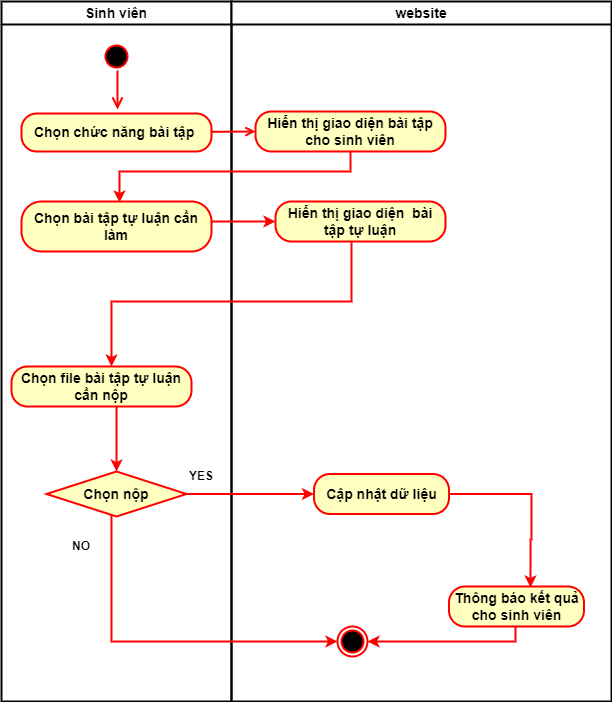

The diagram above was exported from draw.io. Its source (the exported page's mxGraphModel, read from the mxfile embedded in the PNG):
<mxGraphModel dx="1422" dy="705" grid="1" gridSize="10" guides="1" tooltips="1" connect="1" arrows="1" fold="1" page="1" pageScale="1" pageWidth="827" pageHeight="1169" math="0" shadow="0">
  <root>
    <mxCell id="0" />
    <mxCell id="1" parent="0" />
    <mxCell id="2" value="Sinh viên" style="swimlane;whiteSpace=wrap;fontStyle=1;fontSize=14;strokeWidth=2;" vertex="1" parent="1">
      <mxGeometry x="140" y="50" width="230" height="700" as="geometry" />
    </mxCell>
    <mxCell id="3" value="" style="ellipse;shape=startState;fillColor=#000000;strokeColor=#ff0000;fontStyle=1;fontSize=14;strokeWidth=2;" vertex="1" parent="2">
      <mxGeometry x="100" y="40" width="30" height="30" as="geometry" />
    </mxCell>
    <mxCell id="4" value="" style="edgeStyle=elbowEdgeStyle;elbow=horizontal;verticalAlign=bottom;endArrow=open;endSize=8;strokeColor=#FF0000;endFill=1;rounded=0;fontStyle=1;fontSize=14;entryX=0.507;entryY=-0.105;entryDx=0;entryDy=0;entryPerimeter=0;exitX=0.5;exitY=1;exitDx=0;exitDy=0;strokeWidth=2;" edge="1" parent="2" source="3" target="5">
      <mxGeometry x="100" y="40" as="geometry">
        <mxPoint x="115.5" y="110" as="targetPoint" />
      </mxGeometry>
    </mxCell>
    <mxCell id="5" value="&lt;span style=&quot;font-size: 14px;&quot;&gt;Chọn chức năng bài tập&amp;nbsp;&lt;/span&gt;" style="rounded=1;whiteSpace=wrap;html=1;arcSize=40;fontColor=#000000;fillColor=#ffffc0;strokeColor=#ff0000;fontStyle=1;fontSize=14;strokeWidth=2;" vertex="1" parent="2">
      <mxGeometry x="20" y="112" width="190" height="38" as="geometry" />
    </mxCell>
    <mxCell id="6" value="Chọn bài tập tự luận cần làm" style="rounded=1;whiteSpace=wrap;html=1;arcSize=40;fontColor=#000000;fillColor=#ffffc0;strokeColor=#ff0000;fontStyle=1;fontSize=14;strokeWidth=2;" vertex="1" parent="2">
      <mxGeometry x="20" y="200" width="190" height="50" as="geometry" />
    </mxCell>
    <mxCell id="7" style="edgeStyle=orthogonalEdgeStyle;rounded=0;orthogonalLoop=1;jettySize=auto;html=1;entryX=0.5;entryY=0;entryDx=0;entryDy=0;strokeWidth=2;strokeColor=#FF0000;" edge="1" parent="2" source="8" target="9">
      <mxGeometry relative="1" as="geometry">
        <Array as="points">
          <mxPoint x="115" y="430" />
          <mxPoint x="115" y="430" />
        </Array>
      </mxGeometry>
    </mxCell>
    <mxCell id="8" value="Chọn file bài tập tự luận cần nộp" style="rounded=1;whiteSpace=wrap;html=1;arcSize=40;fontColor=#000000;fillColor=#ffffc0;strokeColor=#ff0000;fontStyle=1;fontSize=14;strokeWidth=2;" vertex="1" parent="2">
      <mxGeometry x="10" y="365" width="180" height="40" as="geometry" />
    </mxCell>
    <mxCell id="9" value="Chọn nộp" style="rhombus;whiteSpace=wrap;html=1;fillColor=#ffffc0;strokeColor=#ff0000;fontSize=14;fontStyle=1;strokeWidth=2;" vertex="1" parent="2">
      <mxGeometry x="45" y="470" width="140" height="45" as="geometry" />
    </mxCell>
    <mxCell id="10" value="NO" style="text;html=1;strokeColor=none;fillColor=none;align=center;verticalAlign=middle;whiteSpace=wrap;rounded=0;fontStyle=1;strokeWidth=2;" vertex="1" parent="2">
      <mxGeometry x="50" y="530" width="60" height="30" as="geometry" />
    </mxCell>
    <mxCell id="11" value="YES" style="text;html=1;strokeColor=none;fillColor=none;align=center;verticalAlign=middle;whiteSpace=wrap;rounded=0;fontStyle=1;strokeWidth=2;" vertex="1" parent="2">
      <mxGeometry x="170" y="460" width="60" height="30" as="geometry" />
    </mxCell>
    <mxCell id="12" value="website" style="swimlane;whiteSpace=wrap;fontStyle=1;fontSize=14;strokeWidth=2;" vertex="1" parent="1">
      <mxGeometry x="370" y="50" width="380" height="700" as="geometry" />
    </mxCell>
    <mxCell id="13" value="" style="ellipse;shape=endState;fillColor=#000000;strokeColor=#ff0000;fontStyle=1;fontSize=14;strokeWidth=2;" vertex="1" parent="12">
      <mxGeometry x="106" y="625" width="30" height="30" as="geometry" />
    </mxCell>
    <mxCell id="14" value="Hiển thị giao diện&amp;nbsp; bài tập tự luận" style="rounded=1;whiteSpace=wrap;html=1;arcSize=40;fontColor=#000000;fillColor=#ffffc0;strokeColor=#ff0000;fontStyle=1;fontSize=14;strokeWidth=2;" vertex="1" parent="12">
      <mxGeometry x="44" y="200" width="170" height="40" as="geometry" />
    </mxCell>
    <mxCell id="15" value="&lt;span style=&quot;font-size: 14px;&quot;&gt;Hiển thị giao diện bài tập cho sinh viên&lt;/span&gt;" style="rounded=1;whiteSpace=wrap;html=1;arcSize=40;fontColor=#000000;fillColor=#ffffc0;strokeColor=#ff0000;fontStyle=1;fontSize=14;strokeWidth=2;" vertex="1" parent="12">
      <mxGeometry x="24" y="110" width="190" height="40" as="geometry" />
    </mxCell>
    <mxCell id="16" style="edgeStyle=orthogonalEdgeStyle;rounded=0;orthogonalLoop=1;jettySize=auto;html=1;strokeColor=#FF0000;fontStyle=1;strokeWidth=2;" edge="1" parent="12" source="17" target="13">
      <mxGeometry relative="1" as="geometry">
        <Array as="points">
          <mxPoint x="284" y="640" />
        </Array>
      </mxGeometry>
    </mxCell>
    <mxCell id="17" value="Thông báo kết quả cho sinh viên" style="rounded=1;whiteSpace=wrap;html=1;arcSize=40;fontColor=#000000;fillColor=#ffffc0;strokeColor=#ff0000;fontStyle=1;fontSize=14;strokeWidth=2;" vertex="1" parent="12">
      <mxGeometry x="217.5" y="585" width="135" height="40" as="geometry" />
    </mxCell>
    <mxCell id="18" style="edgeStyle=orthogonalEdgeStyle;rounded=0;orthogonalLoop=1;jettySize=auto;html=1;entryX=0.604;entryY=0.025;entryDx=0;entryDy=0;entryPerimeter=0;strokeColor=#FF0000;strokeWidth=2;" edge="1" parent="12" source="19" target="17">
      <mxGeometry relative="1" as="geometry">
        <Array as="points">
          <mxPoint x="300" y="493" />
          <mxPoint x="300" y="538" />
          <mxPoint x="299" y="538" />
        </Array>
      </mxGeometry>
    </mxCell>
    <mxCell id="19" value="Cập nhật dữ liệu" style="rounded=1;whiteSpace=wrap;html=1;arcSize=40;fontColor=#000000;fillColor=#ffffc0;strokeColor=#ff0000;fontStyle=1;fontSize=14;strokeWidth=2;" vertex="1" parent="12">
      <mxGeometry x="82.5" y="472.5" width="135" height="40" as="geometry" />
    </mxCell>
    <mxCell id="20" value="" style="endArrow=open;strokeColor=#FF0000;endFill=1;rounded=0;entryX=0;entryY=0.5;entryDx=0;entryDy=0;fontStyle=1;fontSize=14;strokeWidth=2;" edge="1" source="5" target="15" parent="1">
      <mxGeometry relative="1" as="geometry">
        <mxPoint x="270" y="210" as="sourcePoint" />
        <mxPoint x="255.5" y="262" as="targetPoint" />
      </mxGeometry>
    </mxCell>
    <mxCell id="21" style="edgeStyle=orthogonalEdgeStyle;rounded=0;orthogonalLoop=1;jettySize=auto;html=1;strokeColor=#FF0000;fontStyle=1;strokeWidth=2;" edge="1" source="15" parent="1">
      <mxGeometry relative="1" as="geometry">
        <mxPoint x="258" y="251" as="targetPoint" />
        <Array as="points">
          <mxPoint x="489" y="220" />
          <mxPoint x="258" y="220" />
        </Array>
      </mxGeometry>
    </mxCell>
    <mxCell id="22" style="edgeStyle=orthogonalEdgeStyle;rounded=0;orthogonalLoop=1;jettySize=auto;html=1;entryX=0;entryY=0.5;entryDx=0;entryDy=0;strokeColor=#FF0000;fontStyle=1;strokeWidth=2;" edge="1" source="6" target="14" parent="1">
      <mxGeometry relative="1" as="geometry">
        <Array as="points">
          <mxPoint x="390" y="270" />
          <mxPoint x="390" y="270" />
        </Array>
      </mxGeometry>
    </mxCell>
    <mxCell id="23" style="edgeStyle=orthogonalEdgeStyle;rounded=0;orthogonalLoop=1;jettySize=auto;html=1;strokeColor=#FF0000;fontStyle=1;strokeWidth=2;" edge="1" source="14" target="8" parent="1">
      <mxGeometry relative="1" as="geometry">
        <Array as="points">
          <mxPoint x="490" y="350" />
          <mxPoint x="250" y="350" />
        </Array>
      </mxGeometry>
    </mxCell>
    <mxCell id="24" style="edgeStyle=orthogonalEdgeStyle;rounded=0;orthogonalLoop=1;jettySize=auto;html=1;entryX=0;entryY=0.5;entryDx=0;entryDy=0;strokeWidth=2;strokeColor=#FF0000;" edge="1" source="9" target="13" parent="1">
      <mxGeometry relative="1" as="geometry">
        <Array as="points">
          <mxPoint x="250" y="690" />
        </Array>
      </mxGeometry>
    </mxCell>
    <mxCell id="25" style="edgeStyle=orthogonalEdgeStyle;rounded=0;orthogonalLoop=1;jettySize=auto;html=1;entryX=0;entryY=0.5;entryDx=0;entryDy=0;strokeColor=#FF0000;strokeWidth=2;" edge="1" source="9" target="19" parent="1">
      <mxGeometry relative="1" as="geometry" />
    </mxCell>
  </root>
</mxGraphModel>